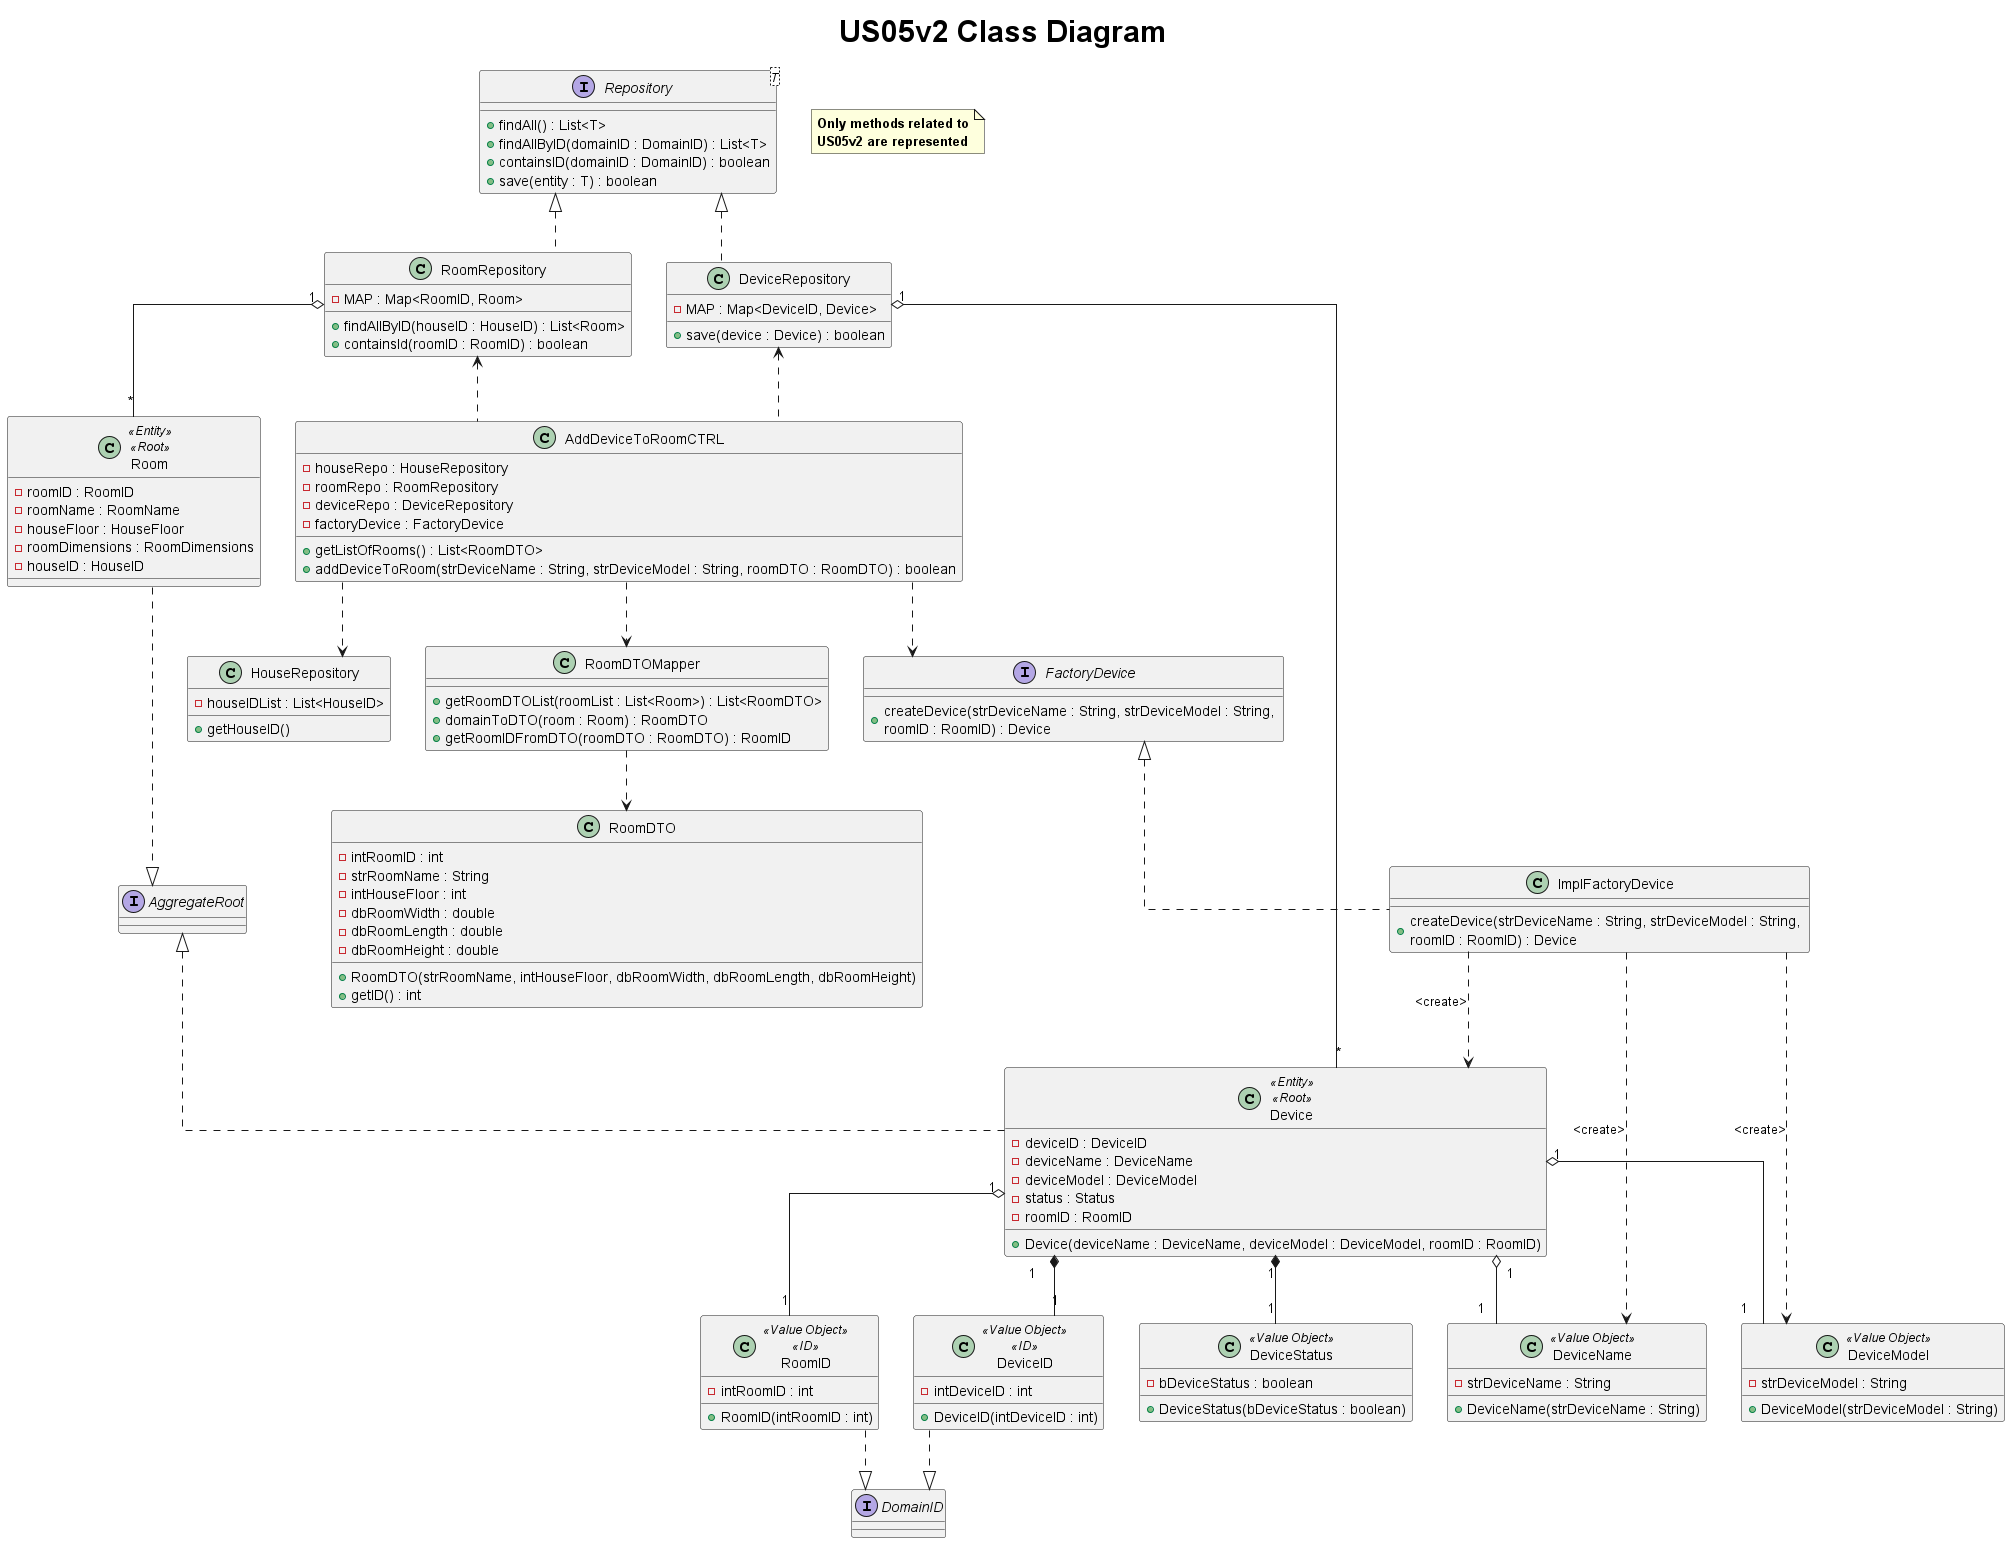

The diagram above was rendered by PlantUML. Its source (embedded in the PNG):
@startuml

title <size: 30> US05v2 Class Diagram

note "<b>Only methods related to\n<b>US05v2 are represented" as N1

skinparam linetype ortho

class AddDeviceToRoomCTRL{
    - houseRepo : HouseRepository
    - roomRepo : RoomRepository
    - deviceRepo : DeviceRepository
    - factoryDevice : FactoryDevice
    + getListOfRooms() : List<RoomDTO>
    + addDeviceToRoom(strDeviceName : String, strDeviceModel : String, roomDTO : RoomDTO) : boolean
}

class HouseRepository{
    - houseIDList : List<HouseID>

    + getHouseID()
}

class RoomRepository{
    - MAP : Map<RoomID, Room>

    + findAllByID(houseID : HouseID) : List<Room>
    + containsId(roomID : RoomID) : boolean
}


class RoomDTOMapper{
    + getRoomDTOList(roomList : List<Room>) : List<RoomDTO>
    + domainToDTO(room : Room) : RoomDTO
    + getRoomIDFromDTO(roomDTO : RoomDTO) : RoomID
}


class RoomDTO{
    - intRoomID : int
    - strRoomName : String
    - intHouseFloor : int
    - dbRoomWidth : double
    - dbRoomLength : double
    - dbRoomHeight : double

    + RoomDTO(strRoomName, intHouseFloor, dbRoomWidth, dbRoomLength, dbRoomHeight)
    + getID() : int
}



class Room <<Entity>> <<Root>>{
    - roomID : RoomID
    - roomName : RoomName
    - houseFloor : HouseFloor
    - roomDimensions : RoomDimensions
    - houseID : HouseID
}


interface FactoryDevice {
    + createDevice(strDeviceName : String, strDeviceModel : String, \nroomID : RoomID) : Device
}


class ImplFactoryDevice {
    + createDevice(strDeviceName : String, strDeviceModel : String, \nroomID : RoomID) : Device
}

class RoomID <<Value Object>><<ID>>{
    - intRoomID : int
    + RoomID(intRoomID : int)
}

class DeviceID <<Value Object>><<ID>>{
    - intDeviceID : int
    + DeviceID(intDeviceID : int)
}

class DeviceName <<Value Object>>{
    - strDeviceName : String
    + DeviceName(strDeviceName : String)
}

class DeviceModel <<Value Object>>{
    - strDeviceModel : String
    + DeviceModel(strDeviceModel : String)
}

class DeviceStatus <<Value Object>>{
    - bDeviceStatus : boolean
    + DeviceStatus(bDeviceStatus : boolean)
}


class Device <<Entity>> <<Root>>{
    - deviceID : DeviceID
    - deviceName : DeviceName
    - deviceModel : DeviceModel
    - status : Status
    - roomID : RoomID

    + Device(deviceName : DeviceName, deviceModel : DeviceModel, roomID : RoomID)
}

class DeviceRepository {
     - MAP : Map<DeviceID, Device>

     + save(device : Device) : boolean
}

interface Repository<T> {
    + findAll() : List<T>
    + findAllByID(domainID : DomainID) : List<T>
    + containsID(domainID : DomainID) : boolean
    + save(entity : T) : boolean
}


interface DomainID {

}


interface AggregateRoot {
}


AddDeviceToRoomCTRL ..> RoomDTOMapper
AddDeviceToRoomCTRL ..> HouseRepository
AddDeviceToRoomCTRL ..up> RoomRepository
AddDeviceToRoomCTRL ..up> DeviceRepository
RoomDTOMapper ..> RoomDTO
/'missing relationship between RoomMapper and RoomID?'/

AddDeviceToRoomCTRL ..> FactoryDevice
FactoryDevice <|.. ImplFactoryDevice
ImplFactoryDevice ..> DeviceName : <create>
ImplFactoryDevice ..> DeviceModel : <create>
ImplFactoryDevice ..> Device : <create>

Device "1" *-- "1" DeviceStatus
Device "1" o-- "1" RoomID
Device "1" o-- "1" DeviceName
Device "1" o-- "1" DeviceModel
Device "1" *-- "1" DeviceID

Repository <|.. RoomRepository
Room ..right|> AggregateRoot
Device ..up|> AggregateRoot
Repository <|.. DeviceRepository
DeviceRepository "1" o-- "*" Device
RoomRepository "1" o-- "*" Room

DomainID <|..up RoomID
DomainID <|..up DeviceID


@enduml